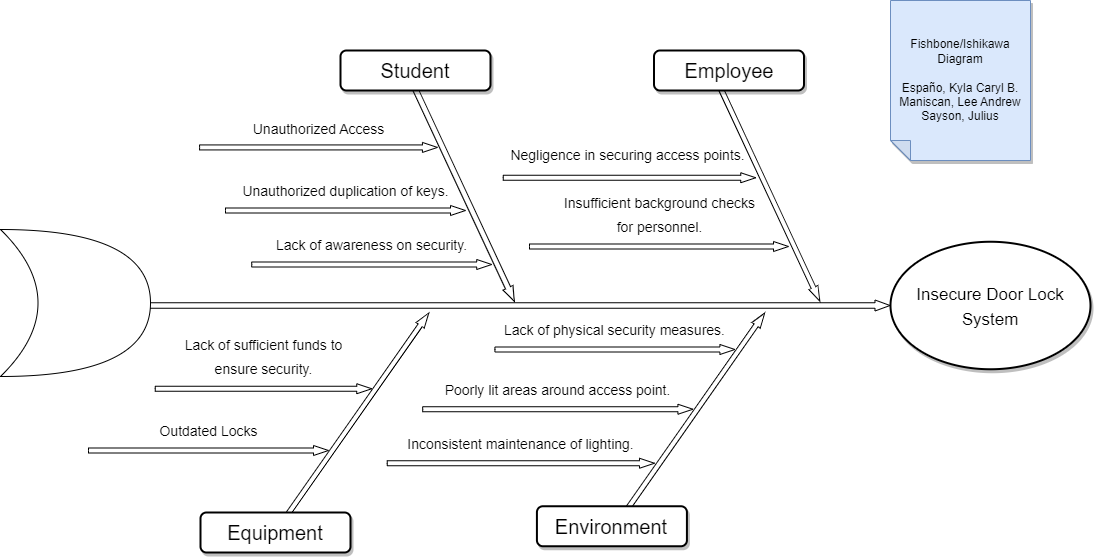

The diagram above was exported from draw.io. Its source (the exported page's mxGraphModel, read from the mxfile embedded in the PNG):
<mxGraphModel dx="1235" dy="614" grid="1" gridSize="10" guides="1" tooltips="1" connect="1" arrows="1" fold="1" page="1" pageScale="1.5" pageWidth="1169" pageHeight="826" background="none" math="0" shadow="0">
  <root>
    <mxCell id="0" style=";html=1;" />
    <mxCell id="1" style=";html=1;" parent="0" />
    <mxCell id="51hj9RlSOPF-Kkv4oWud-5" value="" style="html=1;shadow=0;dashed=0;align=center;verticalAlign=middle;shape=mxgraph.arrows2.arrow;dy=0.5;dx=15;direction=north;notch=0;rounded=0;strokeWidth=1;fontSize=20;rotation=35;" parent="1" vertex="1">
      <mxGeometry x="632.22" y="600.06" width="10" height="247.77" as="geometry" />
    </mxCell>
    <mxCell id="279d4c6e8b4f5ae2-3" value="" style="html=1;shadow=0;dashed=0;align=center;verticalAlign=middle;shape=mxgraph.arrows2.arrow;dy=0.5;dx=15;direction=north;notch=0;rounded=0;strokeWidth=1;fontSize=20;rotation=35;" parent="1" vertex="1">
      <mxGeometry x="970.3199999999999" y="600.88" width="10" height="240" as="geometry" />
    </mxCell>
    <mxCell id="279d4c6e8b4f5ae2-5" value="" style="html=1;shadow=0;dashed=0;align=center;verticalAlign=middle;shape=mxgraph.arrows2.arrow;dy=0.5;dx=15;direction=north;notch=0;rounded=0;strokeWidth=1;fontSize=20;rotation=90;" parent="1" vertex="1">
      <mxGeometry x="793.5" y="244.5" width="11" height="741" as="geometry" />
    </mxCell>
    <mxCell id="279d4c6e8b4f5ae2-6" value="" style="html=1;shadow=0;dashed=0;align=center;verticalAlign=middle;shape=mxgraph.arrows2.arrow;dy=0.5;dx=15;direction=north;notch=0;rounded=0;strokeWidth=1;fontSize=20;rotation=155;" parent="1" vertex="1">
      <mxGeometry x="737.58" y="382.1" width="11" height="240" as="geometry" />
    </mxCell>
    <mxCell id="279d4c6e8b4f5ae2-7" value="" style="html=1;shadow=0;dashed=0;align=center;verticalAlign=middle;shape=mxgraph.arrows2.arrow;dy=0.5;dx=15;direction=north;notch=0;rounded=0;strokeWidth=1;fontSize=20;rotation=155;" parent="1" vertex="1">
      <mxGeometry x="1043.53" y="381.89" width="10" height="240" as="geometry" />
    </mxCell>
    <mxCell id="279d4c6e8b4f5ae2-9" value="Student" style="rounded=1;whiteSpace=wrap;html=1;shadow=1;strokeWidth=2;fontSize=20;" parent="1" vertex="1">
      <mxGeometry x="620" y="360" width="150" height="40" as="geometry" />
    </mxCell>
    <mxCell id="279d4c6e8b4f5ae2-10" value="Employee" style="rounded=1;whiteSpace=wrap;html=1;shadow=1;strokeWidth=2;fontSize=20;" parent="1" vertex="1">
      <mxGeometry x="933.5" y="360" width="150" height="40" as="geometry" />
    </mxCell>
    <mxCell id="279d4c6e8b4f5ae2-12" value="Equipment" style="rounded=1;whiteSpace=wrap;html=1;shadow=1;strokeWidth=2;fontSize=20;" parent="1" vertex="1">
      <mxGeometry x="480" y="822" width="150" height="40" as="geometry" />
    </mxCell>
    <mxCell id="279d4c6e8b4f5ae2-13" value="Environment" style="rounded=1;whiteSpace=wrap;html=1;shadow=1;strokeWidth=2;fontSize=20;" parent="1" vertex="1">
      <mxGeometry x="816.42" y="815.7500000000001" width="150" height="40" as="geometry" />
    </mxCell>
    <mxCell id="279d4c6e8b4f5ae2-15" value="&lt;font style=&quot;font-size: 17px;&quot;&gt;Insecure Door Lock System&lt;/font&gt;" style="ellipse;whiteSpace=wrap;html=1;rounded=1;shadow=1;strokeWidth=2;fontSize=20;" parent="1" vertex="1">
      <mxGeometry x="1170" y="551.25" width="200" height="127.5" as="geometry" />
    </mxCell>
    <mxCell id="279d4c6e8b4f5ae2-16" value="&lt;span style=&quot;font-size: 14px;&quot;&gt;Lack of awareness on security.&lt;br&gt;&lt;/span&gt;&lt;span style=&quot;font-size: 14px;&quot;&gt;&amp;nbsp;&lt;/span&gt;&lt;span style=&quot;font-size: 14px;&quot;&gt;&lt;br&gt;&lt;/span&gt;" style="html=1;shadow=0;dashed=0;align=center;verticalAlign=middle;shape=mxgraph.arrows2.arrow;dy=0.5;dx=15;direction=north;notch=0;rounded=0;strokeWidth=1;fontSize=20;rotation=90;horizontal=0;labelPosition=left;verticalLabelPosition=middle;" parent="1" vertex="1">
      <mxGeometry x="646.22" y="454" width="10" height="240" as="geometry" />
    </mxCell>
    <mxCell id="279d4c6e8b4f5ae2-17" value="&lt;font style=&quot;font-size: 14px;&quot;&gt;Insufficient background checks &lt;br&gt;for personnel.&lt;br&gt;&lt;br&gt;&lt;br&gt;&lt;/font&gt;" style="html=1;shadow=0;dashed=0;align=center;verticalAlign=middle;shape=mxgraph.arrows2.arrow;dy=0.5;dx=15;direction=north;notch=0;rounded=0;strokeWidth=1;fontSize=20;rotation=90;horizontal=0;labelPosition=left;verticalLabelPosition=middle;" parent="1" vertex="1">
      <mxGeometry x="933.5" y="426.5" width="10" height="259" as="geometry" />
    </mxCell>
    <mxCell id="279d4c6e8b4f5ae2-19" value="&lt;font style=&quot;font-size: 14px;&quot;&gt;Outdated Locks&lt;br&gt;&lt;br&gt;&lt;/font&gt;" style="html=1;shadow=0;dashed=0;align=center;verticalAlign=middle;shape=mxgraph.arrows2.arrow;dy=0.5;dx=15;direction=north;notch=0;rounded=0;strokeWidth=1;fontSize=20;rotation=90;horizontal=0;labelPosition=left;verticalLabelPosition=middle;" parent="1" vertex="1">
      <mxGeometry x="483" y="640" width="10" height="240" as="geometry" />
    </mxCell>
    <mxCell id="279d4c6e8b4f5ae2-20" value="&lt;font style=&quot;font-size: 14px;&quot;&gt;Poorly lit areas around access point.&lt;br&gt;&lt;br&gt;&lt;/font&gt;" style="html=1;shadow=0;dashed=0;align=center;verticalAlign=middle;shape=mxgraph.arrows2.arrow;dy=0.5;dx=15;direction=north;notch=0;rounded=0;strokeWidth=1;fontSize=20;rotation=90;horizontal=0;labelPosition=left;verticalLabelPosition=middle;" parent="1" vertex="1">
      <mxGeometry x="832.3" y="583.62" width="10" height="270.25" as="geometry" />
    </mxCell>
    <mxCell id="279d4c6e8b4f5ae2-22" value="&lt;font style=&quot;font-size: 14px;&quot;&gt;Unauthorized duplication of keys.&lt;br&gt;&lt;br&gt;&lt;/font&gt;" style="html=1;shadow=0;dashed=0;align=center;verticalAlign=middle;shape=mxgraph.arrows2.arrow;dy=0.5;dx=15;direction=north;notch=0;rounded=0;strokeWidth=1;fontSize=20;rotation=90;horizontal=0;labelPosition=left;verticalLabelPosition=middle;" parent="1" vertex="1">
      <mxGeometry x="620" y="400" width="10" height="240" as="geometry" />
    </mxCell>
    <mxCell id="279d4c6e8b4f5ae2-23" value="&lt;font style=&quot;font-size: 14px;&quot;&gt;&lt;div style=&quot;&quot;&gt;Negligence in securing access&amp;nbsp;points.&amp;nbsp;&lt;/div&gt;&lt;br&gt;&lt;/font&gt;" style="html=1;shadow=0;dashed=0;align=center;verticalAlign=middle;shape=mxgraph.arrows2.arrow;dy=0.5;dx=15;direction=north;notch=0;rounded=0;strokeWidth=1;fontSize=20;rotation=90;horizontal=0;labelPosition=left;verticalLabelPosition=middle;" parent="1" vertex="1">
      <mxGeometry x="904" y="361" width="10" height="252.5" as="geometry" />
    </mxCell>
    <mxCell id="279d4c6e8b4f5ae2-25" value="&lt;font style=&quot;font-size: 14px;&quot;&gt;Lack of sufficient funds to &lt;br&gt;ensure security.&lt;br&gt;&lt;br&gt;&lt;br&gt;&lt;/font&gt;" style="html=1;shadow=0;dashed=0;align=center;verticalAlign=middle;shape=mxgraph.arrows2.arrow;dy=0.5;dx=15;direction=north;notch=0;rounded=0;strokeWidth=1;fontSize=20;rotation=90;horizontal=0;labelPosition=left;verticalLabelPosition=middle;" parent="1" vertex="1">
      <mxGeometry x="538" y="590" width="10" height="216.5" as="geometry" />
    </mxCell>
    <mxCell id="279d4c6e8b4f5ae2-26" value="&lt;font style=&quot;font-size: 14px;&quot;&gt;Lack of physical security measures.&lt;br&gt;&lt;br style=&quot;border-color: var(--border-color);&quot;&gt;&lt;/font&gt;" style="html=1;shadow=0;dashed=0;align=center;verticalAlign=middle;shape=mxgraph.arrows2.arrow;dy=0.5;dx=15;direction=north;notch=0;rounded=0;strokeWidth=1;fontSize=20;rotation=90;horizontal=0;labelPosition=left;verticalLabelPosition=middle;" parent="1" vertex="1">
      <mxGeometry x="889.42" y="539" width="10" height="240" as="geometry" />
    </mxCell>
    <mxCell id="51hj9RlSOPF-Kkv4oWud-2" value="Fishbone/Ishikawa Diagram&lt;br&gt;&lt;br&gt;Españo, Kyla Caryl B.&lt;br&gt;Maniscan, Lee Andrew&lt;br&gt;Sayson, Julius" style="shape=note;whiteSpace=wrap;html=1;backgroundOutline=1;darkOpacity=0.05;fillColor=#dae8fc;strokeColor=#6c8ebf;fillStyle=solid;direction=west;gradientDirection=north;shadow=1;size=20;pointerEvents=1;" parent="1" vertex="1">
      <mxGeometry x="1170" y="310" width="140" height="160" as="geometry" />
    </mxCell>
    <mxCell id="51hj9RlSOPF-Kkv4oWud-7" value="&lt;font style=&quot;font-size: 14px;&quot;&gt;&lt;div style=&quot;&quot;&gt;Unauthorized Access&lt;br&gt;&lt;/div&gt;&lt;div style=&quot;&quot;&gt;&amp;nbsp;&lt;/div&gt;&lt;/font&gt;" style="html=1;shadow=0;dashed=0;align=center;verticalAlign=middle;shape=mxgraph.arrows2.arrow;dy=0.5;dx=15;direction=north;notch=0;rounded=0;strokeWidth=1;fontSize=20;rotation=90;horizontal=0;labelPosition=left;verticalLabelPosition=middle;" parent="1" vertex="1">
      <mxGeometry x="593" y="338" width="10" height="237.87" as="geometry" />
    </mxCell>
    <mxCell id="51hj9RlSOPF-Kkv4oWud-9" value="&lt;font style=&quot;font-size: 14px;&quot;&gt;Inconsistent maintenance of lighting.&lt;br&gt;&lt;br&gt;&lt;/font&gt;" style="html=1;shadow=0;dashed=0;align=center;verticalAlign=middle;shape=mxgraph.arrows2.arrow;dy=0.5;dx=15;direction=north;notch=0;rounded=0;strokeWidth=1;fontSize=20;rotation=90;horizontal=0;labelPosition=left;verticalLabelPosition=middle;" parent="1" vertex="1">
      <mxGeometry x="795.37" y="639.13" width="10" height="267.25" as="geometry" />
    </mxCell>
    <mxCell id="51hj9RlSOPF-Kkv4oWud-11" value="" style="shape=xor;whiteSpace=wrap;html=1;" parent="1" vertex="1">
      <mxGeometry x="280" y="539" width="150" height="147" as="geometry" />
    </mxCell>
  </root>
</mxGraphModel>